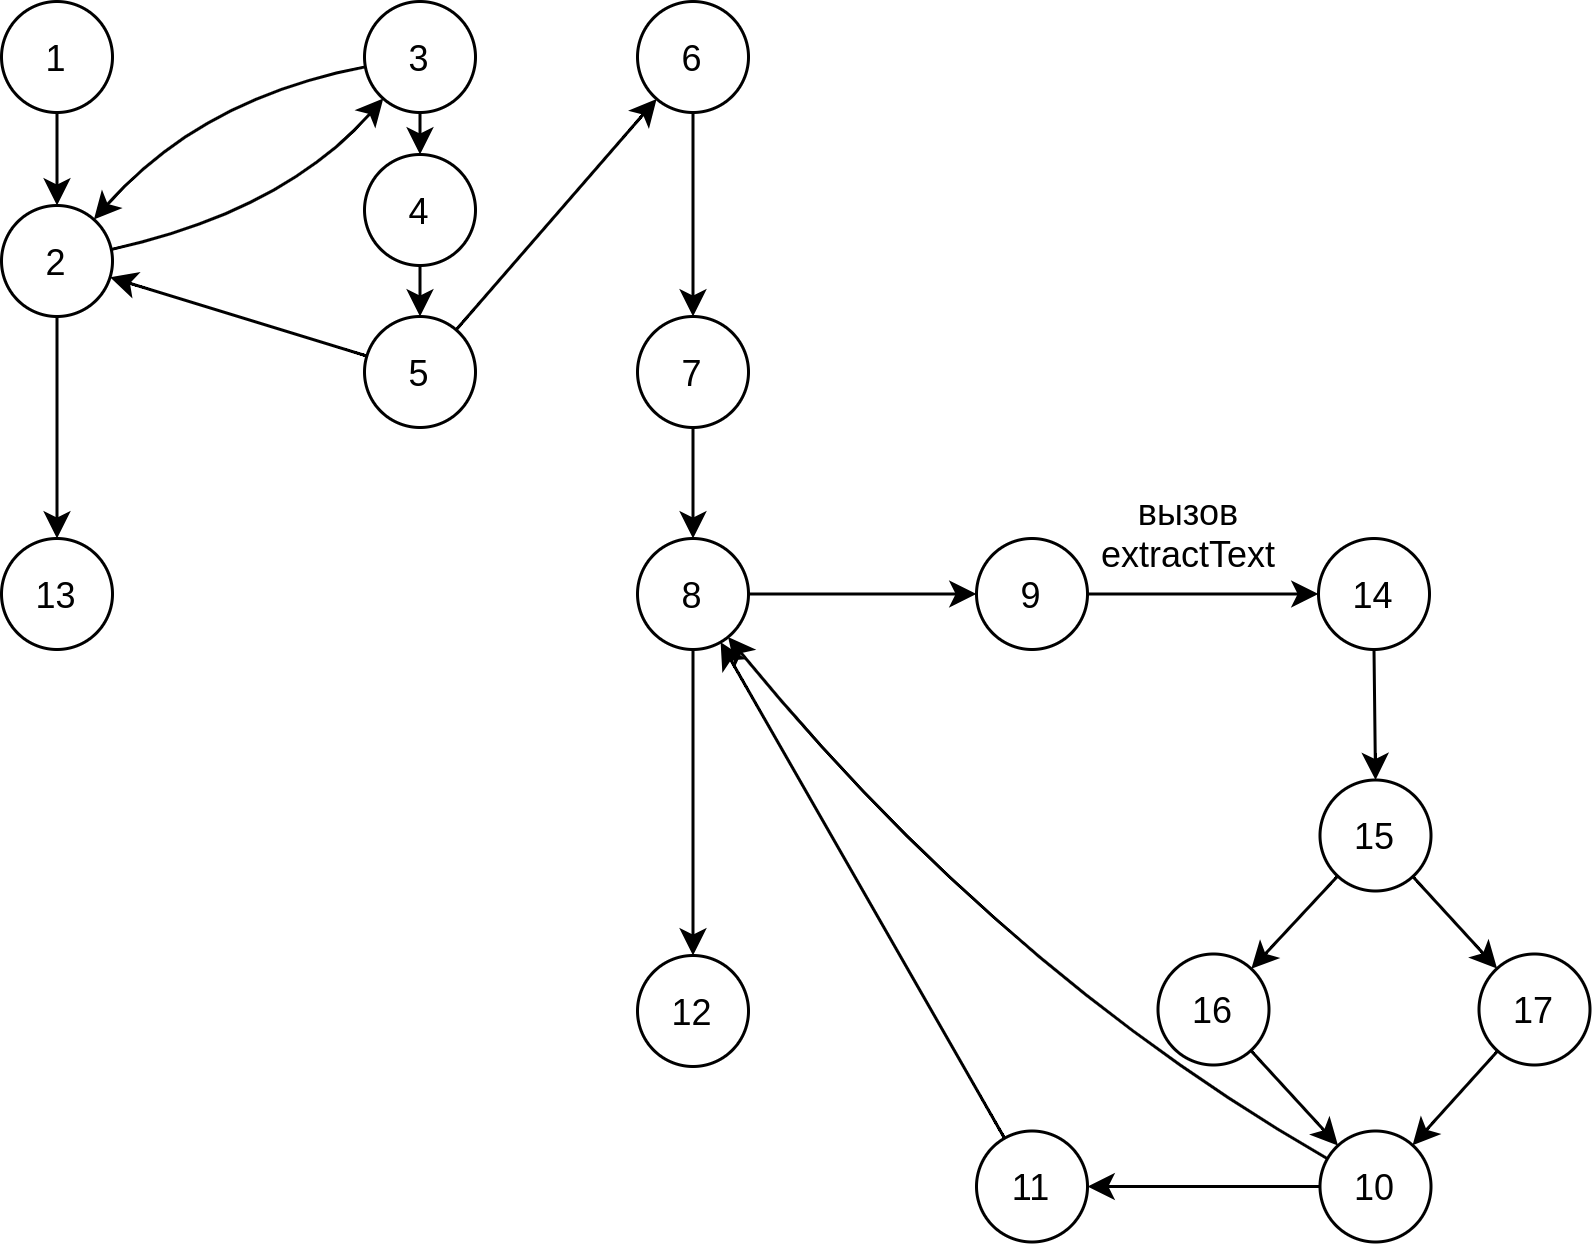

The diagram above was exported from draw.io. Its source (the exported page's mxGraphModel, read from the mxfile embedded in the PNG):
<mxGraphModel dx="652" dy="780" grid="0" gridSize="10" guides="1" tooltips="1" connect="1" arrows="1" fold="1" page="0" pageScale="1" pageWidth="827" pageHeight="1169" math="0" shadow="0">
  <root>
    <mxCell id="0" />
    <mxCell id="1" parent="0" />
    <mxCell id="19" style="edgeStyle=none;curved=1;" edge="1" parent="1" source="2" target="3">
      <mxGeometry relative="1" as="geometry" />
    </mxCell>
    <mxCell id="2" value="1" style="ellipse;aspect=fixed;" vertex="1" parent="1">
      <mxGeometry x="195" y="71" width="37" height="37" as="geometry" />
    </mxCell>
    <mxCell id="3" value="2" style="ellipse;aspect=fixed;" vertex="1" parent="1">
      <mxGeometry x="195" y="139" width="37" height="37" as="geometry" />
    </mxCell>
    <mxCell id="4" value="3" style="ellipse;aspect=fixed;" vertex="1" parent="1">
      <mxGeometry x="316" y="71" width="37" height="37" as="geometry" />
    </mxCell>
    <mxCell id="5" value="4" style="ellipse;aspect=fixed;" vertex="1" parent="1">
      <mxGeometry x="316" y="122" width="37" height="37" as="geometry" />
    </mxCell>
    <mxCell id="6" value="5" style="ellipse;aspect=fixed;" vertex="1" parent="1">
      <mxGeometry x="316" y="176" width="37" height="37" as="geometry" />
    </mxCell>
    <mxCell id="7" value="6" style="ellipse;aspect=fixed;" vertex="1" parent="1">
      <mxGeometry x="407" y="71" width="37" height="37" as="geometry" />
    </mxCell>
    <mxCell id="8" value="7" style="ellipse;aspect=fixed;" vertex="1" parent="1">
      <mxGeometry x="407" y="176" width="37" height="37" as="geometry" />
    </mxCell>
    <mxCell id="9" value="8" style="ellipse;aspect=fixed;" vertex="1" parent="1">
      <mxGeometry x="407" y="250" width="37" height="37" as="geometry" />
    </mxCell>
    <mxCell id="10" value="9" style="ellipse;aspect=fixed;" vertex="1" parent="1">
      <mxGeometry x="520" y="250" width="37" height="37" as="geometry" />
    </mxCell>
    <mxCell id="11" value="10" style="ellipse;aspect=fixed;" vertex="1" parent="1">
      <mxGeometry x="634.5" y="447.5" width="37" height="37" as="geometry" />
    </mxCell>
    <mxCell id="12" value="11" style="ellipse;aspect=fixed;" vertex="1" parent="1">
      <mxGeometry x="520" y="447.5" width="37" height="37" as="geometry" />
    </mxCell>
    <mxCell id="13" value="12" style="ellipse;aspect=fixed;" vertex="1" parent="1">
      <mxGeometry x="407" y="389" width="37" height="37" as="geometry" />
    </mxCell>
    <mxCell id="14" value="13" style="ellipse;aspect=fixed;" vertex="1" parent="1">
      <mxGeometry x="195" y="250" width="37" height="37" as="geometry" />
    </mxCell>
    <mxCell id="15" value="14" style="ellipse;aspect=fixed;" vertex="1" parent="1">
      <mxGeometry x="634" y="250" width="37" height="37" as="geometry" />
    </mxCell>
    <mxCell id="16" value="15" style="ellipse;aspect=fixed;" vertex="1" parent="1">
      <mxGeometry x="634.5" y="330.5" width="37" height="37" as="geometry" />
    </mxCell>
    <mxCell id="20" value="" style="endArrow=classic;curved=1;" edge="1" parent="1" source="3" target="4">
      <mxGeometry width="50" height="50" relative="1" as="geometry">
        <mxPoint x="210" y="431" as="sourcePoint" />
        <mxPoint x="330" y="203" as="targetPoint" />
        <Array as="points">
          <mxPoint x="289" y="141" />
        </Array>
      </mxGeometry>
    </mxCell>
    <mxCell id="21" value="16" style="ellipse;aspect=fixed;" vertex="1" parent="1">
      <mxGeometry x="580.5" y="388.5" width="37" height="37" as="geometry" />
    </mxCell>
    <mxCell id="22" value="17" style="ellipse;aspect=fixed;" vertex="1" parent="1">
      <mxGeometry x="687.5" y="388.5" width="37" height="37" as="geometry" />
    </mxCell>
    <mxCell id="23" value="" style="endArrow=classic;curved=1;" edge="1" parent="1" source="3" target="14">
      <mxGeometry width="50" height="50" relative="1" as="geometry">
        <mxPoint x="209" y="431" as="sourcePoint" />
        <mxPoint x="259" y="381" as="targetPoint" />
      </mxGeometry>
    </mxCell>
    <mxCell id="24" value="" style="endArrow=classic;curved=1;" edge="1" parent="1" source="4" target="3">
      <mxGeometry width="50" height="50" relative="1" as="geometry">
        <mxPoint x="209" y="431" as="sourcePoint" />
        <mxPoint x="259" y="381" as="targetPoint" />
        <Array as="points">
          <mxPoint x="262" y="103" />
        </Array>
      </mxGeometry>
    </mxCell>
    <mxCell id="25" value="" style="endArrow=classic;curved=1;" edge="1" parent="1" source="4" target="5">
      <mxGeometry width="50" height="50" relative="1" as="geometry">
        <mxPoint x="209" y="431" as="sourcePoint" />
        <mxPoint x="259" y="381" as="targetPoint" />
      </mxGeometry>
    </mxCell>
    <mxCell id="26" value="" style="endArrow=classic;curved=1;" edge="1" parent="1" source="5" target="6">
      <mxGeometry width="50" height="50" relative="1" as="geometry">
        <mxPoint x="209" y="431" as="sourcePoint" />
        <mxPoint x="259" y="381" as="targetPoint" />
      </mxGeometry>
    </mxCell>
    <mxCell id="27" value="" style="endArrow=classic;curved=1;" edge="1" parent="1" source="6" target="3">
      <mxGeometry width="50" height="50" relative="1" as="geometry">
        <mxPoint x="209" y="431" as="sourcePoint" />
        <mxPoint x="259" y="381" as="targetPoint" />
      </mxGeometry>
    </mxCell>
    <mxCell id="28" value="" style="endArrow=classic;curved=1;" edge="1" parent="1" source="6" target="7">
      <mxGeometry width="50" height="50" relative="1" as="geometry">
        <mxPoint x="209" y="431" as="sourcePoint" />
        <mxPoint x="259" y="381" as="targetPoint" />
      </mxGeometry>
    </mxCell>
    <mxCell id="29" value="" style="endArrow=classic;curved=1;" edge="1" parent="1" source="7" target="8">
      <mxGeometry width="50" height="50" relative="1" as="geometry">
        <mxPoint x="209" y="431" as="sourcePoint" />
        <mxPoint x="259" y="381" as="targetPoint" />
      </mxGeometry>
    </mxCell>
    <mxCell id="30" value="" style="endArrow=classic;curved=1;" edge="1" parent="1" source="8" target="9">
      <mxGeometry width="50" height="50" relative="1" as="geometry">
        <mxPoint x="209" y="431" as="sourcePoint" />
        <mxPoint x="233" y="361" as="targetPoint" />
      </mxGeometry>
    </mxCell>
    <mxCell id="31" value="" style="endArrow=classic;curved=1;" edge="1" parent="1" source="9" target="13">
      <mxGeometry width="50" height="50" relative="1" as="geometry">
        <mxPoint x="277" y="311" as="sourcePoint" />
        <mxPoint x="327" y="261" as="targetPoint" />
      </mxGeometry>
    </mxCell>
    <mxCell id="32" value="" style="endArrow=classic;curved=1;" edge="1" parent="1" source="9" target="10">
      <mxGeometry width="50" height="50" relative="1" as="geometry">
        <mxPoint x="277" y="311" as="sourcePoint" />
        <mxPoint x="327" y="261" as="targetPoint" />
      </mxGeometry>
    </mxCell>
    <mxCell id="33" value="" style="endArrow=classic;curved=1;" edge="1" parent="1" source="10" target="15">
      <mxGeometry width="50" height="50" relative="1" as="geometry">
        <mxPoint x="412" y="431" as="sourcePoint" />
        <mxPoint x="647" y="269" as="targetPoint" />
      </mxGeometry>
    </mxCell>
    <mxCell id="34" value="вызов&#10;extractText" style="text;strokeColor=none;fillColor=none;align=center;verticalAlign=middle;rounded=0;" vertex="1" parent="1">
      <mxGeometry x="561" y="233" width="60" height="30" as="geometry" />
    </mxCell>
    <mxCell id="35" value="" style="endArrow=classic;curved=1;" edge="1" parent="1" source="15" target="16">
      <mxGeometry width="50" height="50" relative="1" as="geometry">
        <mxPoint x="440" y="424" as="sourcePoint" />
        <mxPoint x="490" y="374" as="targetPoint" />
      </mxGeometry>
    </mxCell>
    <mxCell id="38" value="" style="endArrow=classic;curved=1;" edge="1" parent="1" source="16" target="21">
      <mxGeometry width="50" height="50" relative="1" as="geometry">
        <mxPoint x="423.5" y="525.5" as="sourcePoint" />
        <mxPoint x="473.5" y="475.5" as="targetPoint" />
      </mxGeometry>
    </mxCell>
    <mxCell id="39" value="" style="endArrow=classic;curved=1;" edge="1" parent="1" source="16" target="22">
      <mxGeometry width="50" height="50" relative="1" as="geometry">
        <mxPoint x="423.5" y="525.5" as="sourcePoint" />
        <mxPoint x="473.5" y="475.5" as="targetPoint" />
      </mxGeometry>
    </mxCell>
    <mxCell id="40" value="" style="endArrow=classic;curved=1;" edge="1" parent="1" source="21" target="11">
      <mxGeometry width="50" height="50" relative="1" as="geometry">
        <mxPoint x="384.5" y="525.5" as="sourcePoint" />
        <mxPoint x="434.5" y="475.5" as="targetPoint" />
      </mxGeometry>
    </mxCell>
    <mxCell id="41" value="" style="endArrow=classic;curved=1;" edge="1" parent="1" source="22" target="11">
      <mxGeometry width="50" height="50" relative="1" as="geometry">
        <mxPoint x="384.5" y="525.5" as="sourcePoint" />
        <mxPoint x="434.5" y="475.5" as="targetPoint" />
      </mxGeometry>
    </mxCell>
    <mxCell id="42" value="" style="endArrow=classic;curved=1;" edge="1" parent="1" source="11" target="12">
      <mxGeometry width="50" height="50" relative="1" as="geometry">
        <mxPoint x="449" y="445" as="sourcePoint" />
        <mxPoint x="499" y="395" as="targetPoint" />
      </mxGeometry>
    </mxCell>
    <mxCell id="43" value="" style="endArrow=classic;curved=1;" edge="1" parent="1" source="11" target="9">
      <mxGeometry width="50" height="50" relative="1" as="geometry">
        <mxPoint x="449" y="445" as="sourcePoint" />
        <mxPoint x="499" y="395" as="targetPoint" />
        <Array as="points">
          <mxPoint x="528" y="394" />
        </Array>
      </mxGeometry>
    </mxCell>
    <mxCell id="44" value="" style="endArrow=classic;curved=1;" edge="1" parent="1" source="12" target="9">
      <mxGeometry width="50" height="50" relative="1" as="geometry">
        <mxPoint x="449" y="445" as="sourcePoint" />
        <mxPoint x="499" y="395" as="targetPoint" />
      </mxGeometry>
    </mxCell>
  </root>
</mxGraphModel>